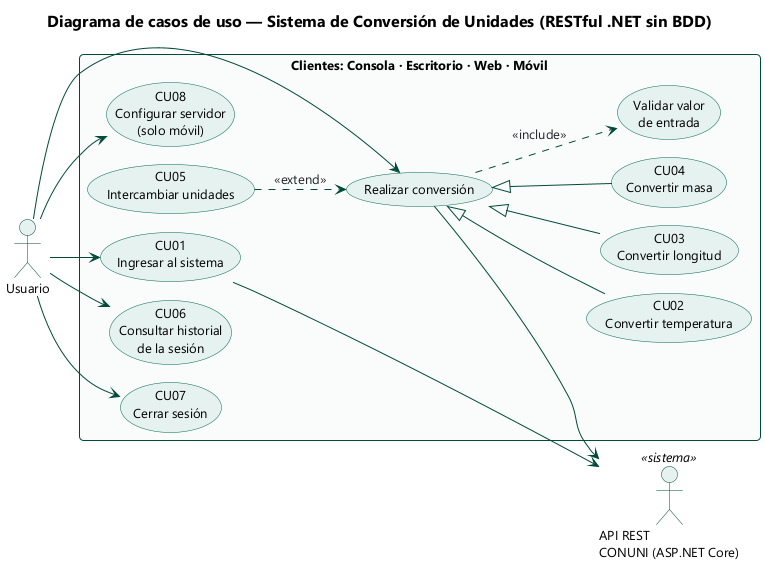

The diagram above was rendered by PlantUML. Its source (embedded in the PNG):
@startuml DCU_Conversor_Unidades
!include ../_estilo.iuml
title Diagrama de casos de uso — Sistema de Conversión de Unidades (RESTful .NET sin BDD)
left to right direction

actor "Usuario" as Usuario
actor "API REST\nCONUNI (ASP.NET Core)" as Servicio <<sistema>>

rectangle "Clientes: Consola · Escritorio · Web · Móvil" {
  usecase "CU01\nIngresar al sistema" as CU01
  usecase "Realizar conversión" as RC
  usecase "CU02\nConvertir temperatura" as CU02
  usecase "CU03\nConvertir longitud" as CU03
  usecase "CU04\nConvertir masa" as CU04
  usecase "Validar valor\nde entrada" as VAL
  usecase "CU05\nIntercambiar unidades" as CU05
  usecase "CU06\nConsultar historial\nde la sesión" as CU06
  usecase "CU07\nCerrar sesión" as CU07
  usecase "CU08\nConfigurar servidor\n(solo móvil)" as CU08
}

Usuario --> CU01
Usuario --> RC
Usuario --> CU06
Usuario --> CU07
Usuario --> CU08

CU02 -up-|> RC
CU03 -up-|> RC
CU04 -up-|> RC
RC ..> VAL : <<include>>
CU05 ..> RC : <<extend>>

CU01 --> Servicio
RC --> Servicio

@enduml